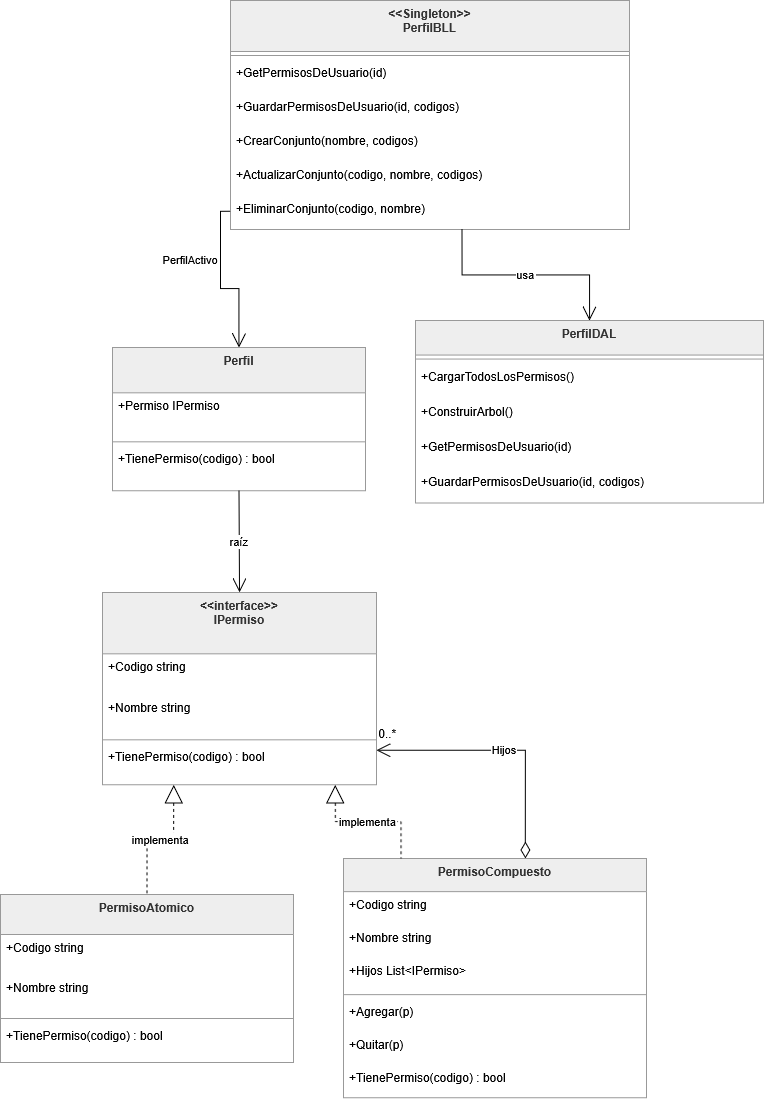

The diagram above was exported from draw.io. Its source (the exported page's mxGraphModel, read from the mxfile embedded in the PNG):
<mxGraphModel dx="2175" dy="1272" grid="1" gridSize="10" guides="1" tooltips="1" connect="1" arrows="1" fold="1" page="1" pageScale="1" pageWidth="827" pageHeight="1169" math="0" shadow="0">
  <root>
    <mxCell id="0" />
    <mxCell id="1" parent="0" />
    <mxCell id="Wd-3t-WxXtbMd2LFpF4n-22" parent="1" style="swimlane;fontStyle=1;align=center;verticalAlign=top;childLayout=stackLayout;horizontal=1;startSize=61.33333333333333;horizontalStack=0;resizeParent=1;resizeParentMax=0;resizeLast=0;collapsible=0;marginBottom=0;fillColor=light-dark(#eeeeee,#1f2020);strokeColor=light-dark(#999999,#cccccc);fontColor=light-dark(#333333,#cccccc);" value="&lt;&lt;interface&gt;&gt;&#10;IPermiso" vertex="1">
      <mxGeometry height="192.33333333333331" width="274" x="122" y="612" as="geometry" />
    </mxCell>
    <mxCell id="Wd-3t-WxXtbMd2LFpF4n-23" parent="Wd-3t-WxXtbMd2LFpF4n-22" style="text;strokeColor=none;fillColor=none;align=left;verticalAlign=top;spacingLeft=4;spacingRight=4;overflow=hidden;rotatable=0;points=[[0,0.5],[1,0.5]];portConstraint=eastwest;" value="+Codigo string" vertex="1">
      <mxGeometry height="41" width="274" y="61.33333333333333" as="geometry" />
    </mxCell>
    <mxCell id="Wd-3t-WxXtbMd2LFpF4n-24" parent="Wd-3t-WxXtbMd2LFpF4n-22" style="text;strokeColor=none;fillColor=none;align=left;verticalAlign=top;spacingLeft=4;spacingRight=4;overflow=hidden;rotatable=0;points=[[0,0.5],[1,0.5]];portConstraint=eastwest;" value="+Nombre string" vertex="1">
      <mxGeometry height="41" width="274" y="102.33333333333333" as="geometry" />
    </mxCell>
    <mxCell id="Wd-3t-WxXtbMd2LFpF4n-25" parent="Wd-3t-WxXtbMd2LFpF4n-22" style="line;strokeWidth=1;fillColor=none;align=left;verticalAlign=middle;spacingTop=-1;spacingLeft=3;spacingRight=3;rotatable=0;labelPosition=right;points=[];portConstraint=eastwest;strokeColor=inherit;" vertex="1">
      <mxGeometry height="8" width="274" y="143.33333333333331" as="geometry" />
    </mxCell>
    <mxCell id="Wd-3t-WxXtbMd2LFpF4n-26" parent="Wd-3t-WxXtbMd2LFpF4n-22" style="text;strokeColor=none;fillColor=none;align=left;verticalAlign=top;spacingLeft=4;spacingRight=4;overflow=hidden;rotatable=0;points=[[0,0.5],[1,0.5]];portConstraint=eastwest;" value="+TienePermiso(codigo) : bool" vertex="1">
      <mxGeometry height="41" width="274" y="151.33333333333331" as="geometry" />
    </mxCell>
    <mxCell id="Wd-3t-WxXtbMd2LFpF4n-27" parent="1" style="swimlane;fontStyle=1;align=center;verticalAlign=top;childLayout=stackLayout;horizontal=1;startSize=40;horizontalStack=0;resizeParent=1;resizeParentMax=0;resizeLast=0;collapsible=0;marginBottom=0;fillColor=light-dark(#eeeeee,#1f2020);strokeColor=light-dark(#999999,#cccccc);fontColor=light-dark(#333333,#cccccc);" value="PermisoAtomico" vertex="1">
      <mxGeometry height="168" width="293" x="20" y="914" as="geometry" />
    </mxCell>
    <mxCell id="Wd-3t-WxXtbMd2LFpF4n-28" parent="Wd-3t-WxXtbMd2LFpF4n-27" style="text;strokeColor=none;fillColor=none;align=left;verticalAlign=top;spacingLeft=4;spacingRight=4;overflow=hidden;rotatable=0;points=[[0,0.5],[1,0.5]];portConstraint=eastwest;" value="+Codigo string" vertex="1">
      <mxGeometry height="40" width="293" y="40" as="geometry" />
    </mxCell>
    <mxCell id="Wd-3t-WxXtbMd2LFpF4n-29" parent="Wd-3t-WxXtbMd2LFpF4n-27" style="text;strokeColor=none;fillColor=none;align=left;verticalAlign=top;spacingLeft=4;spacingRight=4;overflow=hidden;rotatable=0;points=[[0,0.5],[1,0.5]];portConstraint=eastwest;" value="+Nombre string" vertex="1">
      <mxGeometry height="40" width="293" y="80" as="geometry" />
    </mxCell>
    <mxCell id="Wd-3t-WxXtbMd2LFpF4n-30" parent="Wd-3t-WxXtbMd2LFpF4n-27" style="line;strokeWidth=1;fillColor=none;align=left;verticalAlign=middle;spacingTop=-1;spacingLeft=3;spacingRight=3;rotatable=0;labelPosition=right;points=[];portConstraint=eastwest;strokeColor=inherit;" vertex="1">
      <mxGeometry height="8" width="293" y="120" as="geometry" />
    </mxCell>
    <mxCell id="Wd-3t-WxXtbMd2LFpF4n-31" parent="Wd-3t-WxXtbMd2LFpF4n-27" style="text;strokeColor=none;fillColor=none;align=left;verticalAlign=top;spacingLeft=4;spacingRight=4;overflow=hidden;rotatable=0;points=[[0,0.5],[1,0.5]];portConstraint=eastwest;" value="+TienePermiso(codigo) : bool" vertex="1">
      <mxGeometry height="40" width="293" y="128" as="geometry" />
    </mxCell>
    <mxCell id="Wd-3t-WxXtbMd2LFpF4n-32" parent="1" style="swimlane;fontStyle=1;align=center;verticalAlign=top;childLayout=stackLayout;horizontal=1;startSize=33.142857142857146;horizontalStack=0;resizeParent=1;resizeParentMax=0;resizeLast=0;collapsible=0;marginBottom=0;fillColor=light-dark(#eeeeee,#1f2020);strokeColor=light-dark(#999999,#cccccc);fontColor=light-dark(#333333,#cccccc);" value="PermisoCompuesto" vertex="1">
      <mxGeometry height="239.14285714285714" width="303" x="363" y="878" as="geometry" />
    </mxCell>
    <mxCell id="Wd-3t-WxXtbMd2LFpF4n-33" parent="Wd-3t-WxXtbMd2LFpF4n-32" style="text;strokeColor=none;fillColor=none;align=left;verticalAlign=top;spacingLeft=4;spacingRight=4;overflow=hidden;rotatable=0;points=[[0,0.5],[1,0.5]];portConstraint=eastwest;" value="+Codigo string" vertex="1">
      <mxGeometry height="33" width="303" y="33.142857142857146" as="geometry" />
    </mxCell>
    <mxCell id="Wd-3t-WxXtbMd2LFpF4n-34" parent="Wd-3t-WxXtbMd2LFpF4n-32" style="text;strokeColor=none;fillColor=none;align=left;verticalAlign=top;spacingLeft=4;spacingRight=4;overflow=hidden;rotatable=0;points=[[0,0.5],[1,0.5]];portConstraint=eastwest;" value="+Nombre string" vertex="1">
      <mxGeometry height="33" width="303" y="66.14285714285714" as="geometry" />
    </mxCell>
    <mxCell id="Wd-3t-WxXtbMd2LFpF4n-35" parent="Wd-3t-WxXtbMd2LFpF4n-32" style="text;strokeColor=none;fillColor=none;align=left;verticalAlign=top;spacingLeft=4;spacingRight=4;overflow=hidden;rotatable=0;points=[[0,0.5],[1,0.5]];portConstraint=eastwest;" value="+Hijos List&lt;IPermiso&gt;" vertex="1">
      <mxGeometry height="33" width="303" y="99.14285714285714" as="geometry" />
    </mxCell>
    <mxCell id="Wd-3t-WxXtbMd2LFpF4n-36" parent="Wd-3t-WxXtbMd2LFpF4n-32" style="line;strokeWidth=1;fillColor=none;align=left;verticalAlign=middle;spacingTop=-1;spacingLeft=3;spacingRight=3;rotatable=0;labelPosition=right;points=[];portConstraint=eastwest;strokeColor=inherit;" vertex="1">
      <mxGeometry height="8" width="303" y="132.14285714285714" as="geometry" />
    </mxCell>
    <mxCell id="Wd-3t-WxXtbMd2LFpF4n-37" parent="Wd-3t-WxXtbMd2LFpF4n-32" style="text;strokeColor=none;fillColor=none;align=left;verticalAlign=top;spacingLeft=4;spacingRight=4;overflow=hidden;rotatable=0;points=[[0,0.5],[1,0.5]];portConstraint=eastwest;" value="+Agregar(p)" vertex="1">
      <mxGeometry height="33" width="303" y="140.14285714285714" as="geometry" />
    </mxCell>
    <mxCell id="Wd-3t-WxXtbMd2LFpF4n-38" parent="Wd-3t-WxXtbMd2LFpF4n-32" style="text;strokeColor=none;fillColor=none;align=left;verticalAlign=top;spacingLeft=4;spacingRight=4;overflow=hidden;rotatable=0;points=[[0,0.5],[1,0.5]];portConstraint=eastwest;" value="+Quitar(p)" vertex="1">
      <mxGeometry height="33" width="303" y="173.14285714285714" as="geometry" />
    </mxCell>
    <mxCell id="Wd-3t-WxXtbMd2LFpF4n-39" parent="Wd-3t-WxXtbMd2LFpF4n-32" style="text;strokeColor=none;fillColor=none;align=left;verticalAlign=top;spacingLeft=4;spacingRight=4;overflow=hidden;rotatable=0;points=[[0,0.5],[1,0.5]];portConstraint=eastwest;" value="+TienePermiso(codigo) : bool" vertex="1">
      <mxGeometry height="33" width="303" y="206.14285714285714" as="geometry" />
    </mxCell>
    <mxCell id="Wd-3t-WxXtbMd2LFpF4n-40" parent="1" style="swimlane;fontStyle=1;align=center;verticalAlign=top;childLayout=stackLayout;horizontal=1;startSize=45.333333333333336;horizontalStack=0;resizeParent=1;resizeParentMax=0;resizeLast=0;collapsible=0;marginBottom=0;fillColor=light-dark(#eeeeee,#1f2020);strokeColor=light-dark(#999999,#cccccc);fontColor=light-dark(#333333,#cccccc);" value="Perfil" vertex="1">
      <mxGeometry height="143.33333333333334" width="253" x="132" y="367" as="geometry" />
    </mxCell>
    <mxCell id="Wd-3t-WxXtbMd2LFpF4n-41" parent="Wd-3t-WxXtbMd2LFpF4n-40" style="text;strokeColor=none;fillColor=none;align=left;verticalAlign=top;spacingLeft=4;spacingRight=4;overflow=hidden;rotatable=0;points=[[0,0.5],[1,0.5]];portConstraint=eastwest;" value="+Permiso IPermiso" vertex="1">
      <mxGeometry height="45" width="253" y="45.333333333333336" as="geometry" />
    </mxCell>
    <mxCell id="Wd-3t-WxXtbMd2LFpF4n-42" parent="Wd-3t-WxXtbMd2LFpF4n-40" style="line;strokeWidth=1;fillColor=none;align=left;verticalAlign=middle;spacingTop=-1;spacingLeft=3;spacingRight=3;rotatable=0;labelPosition=right;points=[];portConstraint=eastwest;strokeColor=inherit;" vertex="1">
      <mxGeometry height="8" width="253" y="90.33333333333334" as="geometry" />
    </mxCell>
    <mxCell id="Wd-3t-WxXtbMd2LFpF4n-43" parent="Wd-3t-WxXtbMd2LFpF4n-40" style="text;strokeColor=none;fillColor=none;align=left;verticalAlign=top;spacingLeft=4;spacingRight=4;overflow=hidden;rotatable=0;points=[[0,0.5],[1,0.5]];portConstraint=eastwest;" value="+TienePermiso(codigo) : bool" vertex="1">
      <mxGeometry height="45" width="253" y="98.33333333333334" as="geometry" />
    </mxCell>
    <mxCell id="Wd-3t-WxXtbMd2LFpF4n-44" parent="1" style="swimlane;fontStyle=1;align=center;verticalAlign=top;childLayout=stackLayout;horizontal=1;startSize=51;horizontalStack=0;resizeParent=1;resizeParentMax=0;resizeLast=0;collapsible=0;marginBottom=0;fillColor=light-dark(#eeeeee,#1f2020);strokeColor=light-dark(#999999,#cccccc);fontColor=light-dark(#333333,#cccccc);" value="&lt;&lt;Singleton&gt;&gt;&#10;PerfilBLL" vertex="1">
      <mxGeometry height="229" width="399" x="250" y="20" as="geometry" />
    </mxCell>
    <mxCell id="Wd-3t-WxXtbMd2LFpF4n-45" parent="Wd-3t-WxXtbMd2LFpF4n-44" style="line;strokeWidth=1;fillColor=none;align=left;verticalAlign=middle;spacingTop=-1;spacingLeft=3;spacingRight=3;rotatable=0;labelPosition=right;points=[];portConstraint=eastwest;strokeColor=inherit;" vertex="1">
      <mxGeometry height="8" width="399" y="51" as="geometry" />
    </mxCell>
    <mxCell id="Wd-3t-WxXtbMd2LFpF4n-46" parent="Wd-3t-WxXtbMd2LFpF4n-44" style="text;strokeColor=none;fillColor=none;align=left;verticalAlign=top;spacingLeft=4;spacingRight=4;overflow=hidden;rotatable=0;points=[[0,0.5],[1,0.5]];portConstraint=eastwest;" value="+GetPermisosDeUsuario(id)" vertex="1">
      <mxGeometry height="34" width="399" y="59" as="geometry" />
    </mxCell>
    <mxCell id="Wd-3t-WxXtbMd2LFpF4n-47" parent="Wd-3t-WxXtbMd2LFpF4n-44" style="text;strokeColor=none;fillColor=none;align=left;verticalAlign=top;spacingLeft=4;spacingRight=4;overflow=hidden;rotatable=0;points=[[0,0.5],[1,0.5]];portConstraint=eastwest;" value="+GuardarPermisosDeUsuario(id, codigos)" vertex="1">
      <mxGeometry height="34" width="399" y="93" as="geometry" />
    </mxCell>
    <mxCell id="Wd-3t-WxXtbMd2LFpF4n-48" parent="Wd-3t-WxXtbMd2LFpF4n-44" style="text;strokeColor=none;fillColor=none;align=left;verticalAlign=top;spacingLeft=4;spacingRight=4;overflow=hidden;rotatable=0;points=[[0,0.5],[1,0.5]];portConstraint=eastwest;" value="+CrearConjunto(nombre, codigos)" vertex="1">
      <mxGeometry height="34" width="399" y="127" as="geometry" />
    </mxCell>
    <mxCell id="Wd-3t-WxXtbMd2LFpF4n-49" parent="Wd-3t-WxXtbMd2LFpF4n-44" style="text;strokeColor=none;fillColor=none;align=left;verticalAlign=top;spacingLeft=4;spacingRight=4;overflow=hidden;rotatable=0;points=[[0,0.5],[1,0.5]];portConstraint=eastwest;" value="+ActualizarConjunto(codigo, nombre, codigos)" vertex="1">
      <mxGeometry height="34" width="399" y="161" as="geometry" />
    </mxCell>
    <mxCell id="Wd-3t-WxXtbMd2LFpF4n-50" parent="Wd-3t-WxXtbMd2LFpF4n-44" style="text;strokeColor=none;fillColor=none;align=left;verticalAlign=top;spacingLeft=4;spacingRight=4;overflow=hidden;rotatable=0;points=[[0,0.5],[1,0.5]];portConstraint=eastwest;" value="+EliminarConjunto(codigo, nombre)" vertex="1">
      <mxGeometry height="34" width="399" y="195" as="geometry" />
    </mxCell>
    <mxCell id="Wd-3t-WxXtbMd2LFpF4n-51" parent="1" style="swimlane;fontStyle=1;align=center;verticalAlign=top;childLayout=stackLayout;horizontal=1;startSize=34.54545454545455;horizontalStack=0;resizeParent=1;resizeParentMax=0;resizeLast=0;collapsible=0;marginBottom=0;fillColor=light-dark(#eeeeee,#1f2020);strokeColor=light-dark(#999999,#cccccc);fontColor=light-dark(#333333,#cccccc);" value="PerfilDAL" vertex="1">
      <mxGeometry height="182.54545454545456" width="348" x="435" y="340" as="geometry" />
    </mxCell>
    <mxCell id="Wd-3t-WxXtbMd2LFpF4n-52" parent="Wd-3t-WxXtbMd2LFpF4n-51" style="line;strokeWidth=1;fillColor=none;align=left;verticalAlign=middle;spacingTop=-1;spacingLeft=3;spacingRight=3;rotatable=0;labelPosition=right;points=[];portConstraint=eastwest;strokeColor=inherit;" vertex="1">
      <mxGeometry height="8" width="348" y="34.54545454545455" as="geometry" />
    </mxCell>
    <mxCell id="Wd-3t-WxXtbMd2LFpF4n-53" parent="Wd-3t-WxXtbMd2LFpF4n-51" style="text;strokeColor=none;fillColor=none;align=left;verticalAlign=top;spacingLeft=4;spacingRight=4;overflow=hidden;rotatable=0;points=[[0,0.5],[1,0.5]];portConstraint=eastwest;" value="+CargarTodosLosPermisos()" vertex="1">
      <mxGeometry height="35" width="348" y="42.54545454545455" as="geometry" />
    </mxCell>
    <mxCell id="Wd-3t-WxXtbMd2LFpF4n-54" parent="Wd-3t-WxXtbMd2LFpF4n-51" style="text;strokeColor=none;fillColor=none;align=left;verticalAlign=top;spacingLeft=4;spacingRight=4;overflow=hidden;rotatable=0;points=[[0,0.5],[1,0.5]];portConstraint=eastwest;" value="+ConstruirArbol()" vertex="1">
      <mxGeometry height="35" width="348" y="77.54545454545455" as="geometry" />
    </mxCell>
    <mxCell id="Wd-3t-WxXtbMd2LFpF4n-55" parent="Wd-3t-WxXtbMd2LFpF4n-51" style="text;strokeColor=none;fillColor=none;align=left;verticalAlign=top;spacingLeft=4;spacingRight=4;overflow=hidden;rotatable=0;points=[[0,0.5],[1,0.5]];portConstraint=eastwest;" value="+GetPermisosDeUsuario(id)" vertex="1">
      <mxGeometry height="35" width="348" y="112.54545454545455" as="geometry" />
    </mxCell>
    <mxCell id="Wd-3t-WxXtbMd2LFpF4n-56" parent="Wd-3t-WxXtbMd2LFpF4n-51" style="text;strokeColor=none;fillColor=none;align=left;verticalAlign=top;spacingLeft=4;spacingRight=4;overflow=hidden;rotatable=0;points=[[0,0.5],[1,0.5]];portConstraint=eastwest;" value="+GuardarPermisosDeUsuario(id, codigos)" vertex="1">
      <mxGeometry height="35" width="348" y="147.54545454545456" as="geometry" />
    </mxCell>
    <mxCell id="Wd-3t-WxXtbMd2LFpF4n-57" edge="1" parent="1" source="Wd-3t-WxXtbMd2LFpF4n-22" style="dashed=1;startArrow=block;startSize=16;startFill=0;endArrow=none;exitX=0.26;exitY=1;entryX=0.5;entryY=0;rounded=0;edgeStyle=orthogonalEdgeStyle;" target="Wd-3t-WxXtbMd2LFpF4n-27" value="implementa">
      <mxGeometry relative="1" as="geometry" />
    </mxCell>
    <mxCell id="Wd-3t-WxXtbMd2LFpF4n-58" edge="1" parent="1" source="Wd-3t-WxXtbMd2LFpF4n-22" style="dashed=1;startArrow=block;startSize=16;startFill=0;endArrow=none;exitX=0.85;exitY=1;entryX=0.19;entryY=0;rounded=0;edgeStyle=orthogonalEdgeStyle;" target="Wd-3t-WxXtbMd2LFpF4n-32" value="implementa">
      <mxGeometry relative="1" as="geometry" />
    </mxCell>
    <mxCell id="Wd-3t-WxXtbMd2LFpF4n-59" edge="1" parent="1" source="Wd-3t-WxXtbMd2LFpF4n-32" style="startArrow=diamondThin;startSize=14;startFill=0;endArrow=open;endSize=12;exitX=0.6;exitY=0;entryX=1;entryY=0.82;rounded=0;edgeStyle=orthogonalEdgeStyle;" target="Wd-3t-WxXtbMd2LFpF4n-22" value="Hijos">
      <mxGeometry relative="1" as="geometry" />
    </mxCell>
    <mxCell id="Wd-3t-WxXtbMd2LFpF4n-60" parent="Wd-3t-WxXtbMd2LFpF4n-59" style="edgeLabel;resizable=0;labelBackgroundColor=none;fontSize=12;align=left;verticalAlign=top;" value="0..*" vertex="1">
      <mxGeometry relative="1" x="1" as="geometry">
        <mxPoint y="-30" as="offset" />
      </mxGeometry>
    </mxCell>
    <mxCell id="Wd-3t-WxXtbMd2LFpF4n-61" edge="1" parent="1" source="Wd-3t-WxXtbMd2LFpF4n-40" style="curved=1;startArrow=none;endArrow=open;endSize=12;exitX=0.5;exitY=1;entryX=0.5;entryY=0;rounded=0;" target="Wd-3t-WxXtbMd2LFpF4n-22" value="raíz">
      <mxGeometry relative="1" as="geometry">
        <Array as="points" />
      </mxGeometry>
    </mxCell>
    <mxCell id="Wd-3t-WxXtbMd2LFpF4n-62" edge="1" parent="1" source="Wd-3t-WxXtbMd2LFpF4n-44" style="startArrow=none;endArrow=open;endSize=12;exitX=0;exitY=0.92;entryX=0.5;entryY=0;rounded=0;edgeStyle=orthogonalEdgeStyle;" target="Wd-3t-WxXtbMd2LFpF4n-40" value="PerfilActivo">
      <mxGeometry relative="1" x="-0.2807" y="-30" as="geometry">
        <mxPoint as="offset" />
      </mxGeometry>
    </mxCell>
    <mxCell id="Wd-3t-WxXtbMd2LFpF4n-63" edge="1" parent="1" source="Wd-3t-WxXtbMd2LFpF4n-44" style="startArrow=none;endArrow=open;endSize=12;exitX=0.58;exitY=1;entryX=0.5;entryY=0;rounded=0;edgeStyle=orthogonalEdgeStyle;" target="Wd-3t-WxXtbMd2LFpF4n-51" value="usa">
      <mxGeometry relative="1" as="geometry" />
    </mxCell>
  </root>
</mxGraphModel>